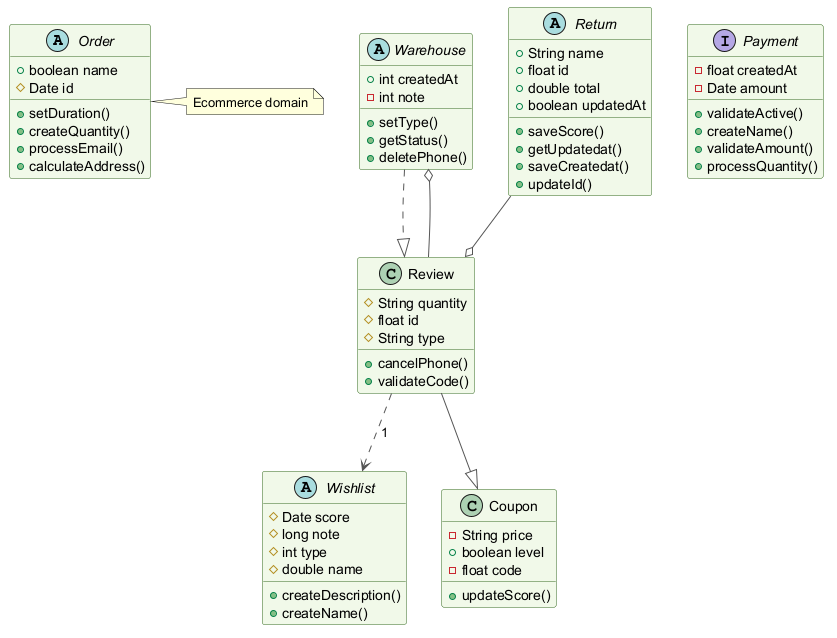

The diagram above was rendered by PlantUML. Its source (embedded in the PNG):
@startuml
skinparam backgroundColor #FFFFFF
skinparam classBackgroundColor #F1F8E9
skinparam classBorderColor #33691E
skinparam ArrowColor #555555
abstract class Order {
  +boolean name
  #Date id
  +setDuration()
  +createQuantity()
  +processEmail()
  +calculateAddress()
}
abstract class Warehouse {
  +int createdAt
  -int note
  +setType()
  +getStatus()
  +deletePhone()
}
abstract class Wishlist {
  #Date score
  #long note
  #int type
  #double name
  +createDescription()
  +createName()
}
class Review {
  #String quantity
  #float id
  #String type
  +cancelPhone()
  +validateCode()
}
interface Payment {
  -float createdAt
  -Date amount
  +validateActive()
  +createName()
  +validateAmount()
  +processQuantity()
}
abstract class Return {
  +String name
  +float id
  +double total
  +boolean updatedAt
  +saveScore()
  +getUpdatedat()
  +saveCreatedat()
  +updateId()
}
class Coupon {
  -String price
  +boolean level
  -float code
  +updateScore()
}
Review --o Warehouse
Review --|> Coupon
Warehouse ..|> Review
Review ..> Wishlist : "1"
Return --o Review
note right of Order : Ecommerce domain
@enduml